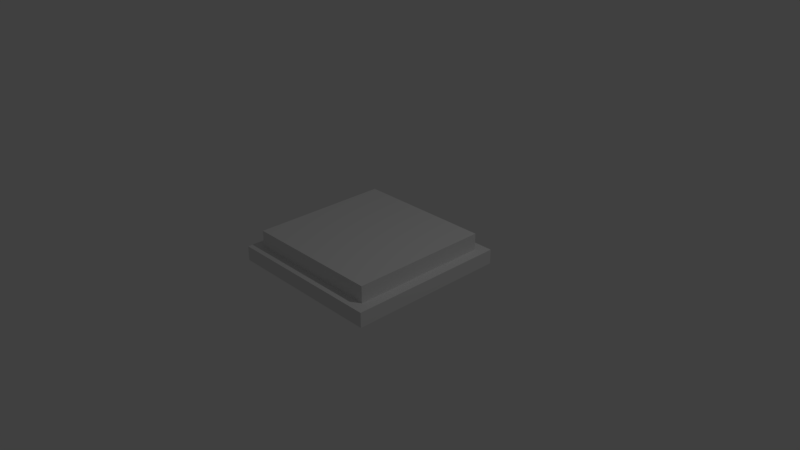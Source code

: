 # Source: pressurePlate.blend  (saved by Blender 2.79.0; exported with 4.5.12 LTS)
import bpy
from mathutils import Matrix  # noqa: F401  (used for matrix-valued properties, if any)

bpy.ops.wm.read_factory_settings(use_empty=True)
scene = bpy.context.scene
scene.name = 'Scene'

# ---- collections
col_collection_1 = bpy.data.collections.new('Collection 1'); scene.collection.children.link(col_collection_1)

# ---- world
world_world = bpy.data.worlds.new('World'); scene.world = world_world
world_world.color = (0.05088, 0.05088, 0.05088)
world_world.use_sun_shadow = False
world_world.sun_shadow_jitter_overblur = 0.0
world_world.cycles.sampling_method = 'MANUAL'

# ---- cameras
cam_camera = bpy.data.cameras.new('Camera')
cam_camera.clip_end = 100.0
cam_camera.lens = 35.0
cam_camera.sensor_width = 32.0
cam_camera.sensor_height = 18.0
cam_camera.ortho_scale = 7.314
cam_camera.dof.focus_distance = 0.0
cam_camera.dof.aperture_fstop = 128.0

# ---- lights
light_lamp = bpy.data.lights.new('Lamp', 'POINT')
light_lamp.transmission_factor = 0.0
light_lamp.cutoff_distance = 30.0
light_lamp.energy = 100.0
light_lamp.shadow_buffer_clip_start = 1.001
light_lamp.shadow_soft_size = 0.1
light_lamp.shadow_maximum_resolution = 0.006
light_lamp.use_absolute_resolution = True

# ---- meshes
me_cube_001 = bpy.data.meshes.new('Cube.001')
me_cube_001.from_pydata([(-1.0, -1.0, -1.0), (-1.0, -1.0, 1.0), (-1.0, 1.0, -1.0), (-1.0, 1.0, 1.0), (1.0, -1.0, -1.0), (1.0, -1.0, 1.0), (1.0, 1.0, -1.0), (1.0, 1.0, 1.0)], [], [(0, 1, 3, 2), (2, 3, 7, 6), (6, 7, 5, 4), (4, 5, 1, 0), (2, 6, 4, 0), (7, 3, 1, 5)])
me_cube_001.use_remesh_preserve_volume = False
me_cube_001.use_remesh_preserve_attributes = False
me_cube_001.use_mirror_vertex_groups = False
me_cube_001.update()
me_cube = bpy.data.meshes.new('Cube')
me_cube.from_pydata([(0.9555, 0.9555, -1.423), (-0.9555, 0.9555, -1.423), (0.9555, -0.9555, -1.423), (-0.9555, -0.9555, -1.423), (0.9555, -0.9555, 0.932), (0.9555, 0.9555, 0.932), (-0.9555, 0.9555, 0.932), (-0.9555, -0.9555, 0.932)], [], [(0, 2, 3, 1), (5, 6, 7, 4), (2, 0, 5, 4), (3, 2, 4, 7), (0, 1, 6, 5), (1, 3, 7, 6)])
me_cube.use_remesh_preserve_volume = False
me_cube.use_remesh_preserve_attributes = False
me_cube.use_mirror_vertex_groups = False
me_cube.update()
arm_armature = bpy.data.armatures.new('Armature')  # bones are not reproduced

# ---- objects
ob_cube_001 = bpy.data.objects.new('Cube.001', me_cube_001)
ob_armature = bpy.data.objects.new('Armature', arm_armature)
ob_cube = bpy.data.objects.new('Cube', me_cube)
ob_lamp = bpy.data.objects.new('Lamp', light_lamp)
ob_camera = bpy.data.objects.new('Camera', cam_camera)

# ---- transforms, parenting, visibility, modifiers, constraints
ob_cube_001.location = (-0.0004121, -0.001073, -0.01543)
ob_cube_001.scale = (1.1, 1.1, 0.1)
ob_cube_001.lineart.crease_threshold = 0.0
ob_armature.location = (-0.9499, 0.4122, 0.1958)
ob_armature.lineart.crease_threshold = 0.0
ob_cube.parent = ob_armature
ob_cube.matrix_parent_inverse = Matrix(((1.0, 0.0, 0.0, 0.9499), (0.0, 1.0, 0.0, -0.4122), (0.0, 0.0, 1.0, -0.1958), (0.0, 0.0, 0.0, 1.0)))
ob_cube.location = (0.0, 0.0, 0.2174)
ob_cube.scale = (1.0, 1.0, 0.1)
ob_cube.lineart.crease_threshold = 0.0
_vg = ob_cube.vertex_groups.new(name='Plate')
_vg.add([0, 1, 2, 3, 4, 5, 6, 7], 1.0, 'REPLACE')
_m = ob_cube.modifiers.new('Armature', 'ARMATURE')
_m.object = ob_armature
ob_lamp.location = (4.076, 1.005, 5.904)
ob_lamp.rotation_euler = (0.6503, 0.05522, 1.866)
ob_lamp.lock_rotations_4d = False
ob_lamp.empty_display_type = 'ARROWS'
ob_lamp.color = (0.0, 0.0, 0.0, 0.0)
ob_lamp.lineart.crease_threshold = 0.0
ob_camera.location = (7.481, -6.508, 5.344)
ob_camera.rotation_euler = (1.109, 0.0, 0.8149)
ob_camera.lock_rotations_4d = False
ob_camera.empty_display_type = 'ARROWS'
ob_camera.color = (0.0, 0.0, 0.0, 0.0)
ob_camera.display_type = 'WIRE'
ob_camera.lineart.crease_threshold = 0.0

# ---- collection membership
col_collection_1.objects.link(ob_cube_001)
col_collection_1.objects.link(ob_armature)
col_collection_1.objects.link(ob_cube)
col_collection_1.objects.link(ob_lamp)
col_collection_1.objects.link(ob_camera)

# ---- scene / render settings (as saved in the file)
scene.camera = ob_camera
scene.frame_start = 1; scene.frame_end = 40; scene.frame_set(0)
scene.render.engine = 'BLENDER_EEVEE_NEXT'
scene.render.resolution_percentage = 50
scene.render.dither_intensity = 0.0
scene.cycles.use_denoising = False
scene.cycles.samples = 128
scene.cycles.sampling_pattern = 'TABULATED_SOBOL'
scene.cycles.use_adaptive_sampling = False
scene.cycles.use_light_tree = False
scene.cycles.blur_glossy = 0.0
scene.cycles.sample_clamp_indirect = 0.0
scene.view_settings.view_transform = 'Standard'
bpy.context.view_layer.update()
